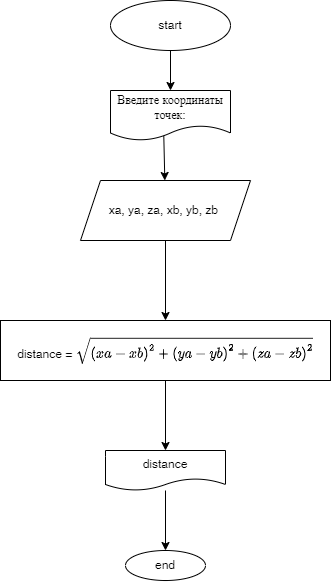

The diagram above was exported from draw.io. Its source (the exported page's mxGraphModel, read from the mxfile embedded in the PNG):
<mxGraphModel dx="261" dy="472" grid="1" gridSize="10" guides="1" tooltips="1" connect="1" arrows="1" fold="1" page="1" pageScale="1" pageWidth="850" pageHeight="1100" math="1" shadow="0">
  <root>
    <mxCell id="0" />
    <mxCell id="1" parent="0" />
    <mxCell id="4" value="" style="edgeStyle=none;html=1;" edge="1" parent="1" source="2">
      <mxGeometry relative="1" as="geometry">
        <mxPoint x="360" y="110" as="targetPoint" />
      </mxGeometry>
    </mxCell>
    <mxCell id="2" value="start" style="ellipse;whiteSpace=wrap;html=1;" vertex="1" parent="1">
      <mxGeometry x="300" y="20" width="120" height="50" as="geometry" />
    </mxCell>
    <mxCell id="7" value="" style="edgeStyle=none;html=1;exitX=0.444;exitY=0.897;exitDx=0;exitDy=0;exitPerimeter=0;" edge="1" parent="1" source="5" target="6">
      <mxGeometry relative="1" as="geometry" />
    </mxCell>
    <mxCell id="5" value="Введите координаты точек:" style="shape=document;whiteSpace=wrap;html=1;boundedLbl=1;" vertex="1" parent="1">
      <mxGeometry x="300" y="110" width="120" height="50" as="geometry" />
    </mxCell>
    <mxCell id="9" value="" style="edgeStyle=none;html=1;entryX=0.5;entryY=0;entryDx=0;entryDy=0;" edge="1" parent="1" source="6" target="12">
      <mxGeometry relative="1" as="geometry">
        <mxPoint x="358.92857142857133" y="340" as="targetPoint" />
      </mxGeometry>
    </mxCell>
    <mxCell id="6" value="xa, ya, za, xb, yb, zb&amp;nbsp;" style="shape=parallelogram;perimeter=parallelogramPerimeter;whiteSpace=wrap;html=1;fixedSize=1;" vertex="1" parent="1">
      <mxGeometry x="270" y="200" width="170" height="60" as="geometry" />
    </mxCell>
    <mxCell id="15" value="" style="edgeStyle=none;html=1;" edge="1" parent="1" source="12" target="14">
      <mxGeometry relative="1" as="geometry" />
    </mxCell>
    <mxCell id="12" value="distance = `sqrt ((xa-xb)^2+(ya-yb)^2+(za-zb)^2)`" style="rounded=0;whiteSpace=wrap;html=1;" vertex="1" parent="1">
      <mxGeometry x="190" y="340" width="330" height="60" as="geometry" />
    </mxCell>
    <mxCell id="17" value="" style="edgeStyle=none;html=1;" edge="1" parent="1" source="14" target="16">
      <mxGeometry relative="1" as="geometry" />
    </mxCell>
    <mxCell id="14" value="distance" style="shape=document;whiteSpace=wrap;html=1;boundedLbl=1;rounded=0;" vertex="1" parent="1">
      <mxGeometry x="295" y="470" width="120" height="40" as="geometry" />
    </mxCell>
    <mxCell id="16" value="end" style="ellipse;whiteSpace=wrap;html=1;rounded=0;" vertex="1" parent="1">
      <mxGeometry x="315" y="570" width="80" height="30" as="geometry" />
    </mxCell>
  </root>
</mxGraphModel>